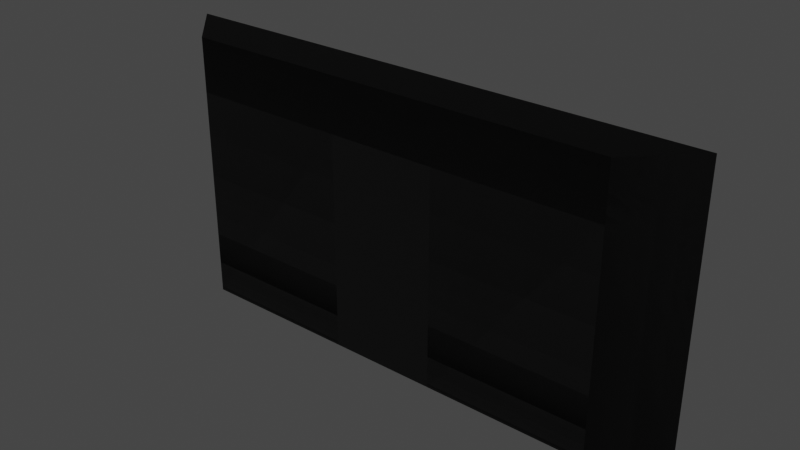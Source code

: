# Source: Room_Walls.blend  (saved by Blender 3.6.11; exported with 4.5.12 LTS)
import bpy
from mathutils import Matrix  # noqa: F401  (used for matrix-valued properties, if any)

bpy.ops.wm.read_factory_settings(use_empty=True)
scene = bpy.context.scene
scene.name = 'Scene'

# ---- materials (node trees are filled in below, after node groups)
mat_wall_face = bpy.data.materials.new('Wall Face')
mat_wall_face.use_transparent_shadow = False
mat_passageway = bpy.data.materials.new('Passageway')
mat_passageway.use_transparent_shadow = False
mat_hidden = bpy.data.materials.new('Hidden')
mat_hidden.use_transparent_shadow = False

# ---- material node trees
mat_wall_face.use_nodes = True; mat_wall_face.node_tree.nodes.clear()
_N = mat_wall_face.node_tree.nodes; _L = mat_wall_face.node_tree.links
n0 = _N.new('ShaderNodeBsdfPrincipled'); n0.name = 'Principled BSDF'; n0.location = (10, 300)
n0.distribution = 'GGX'
n0.subsurface_method = 'RANDOM_WALK_SKIN'
n0.inputs[3].default_value = 1.45
n0.inputs[27].default_value = (0.0, 0.0, 0.0, 1.0)
n0.inputs[28].default_value = 1.0
n1 = _N.new('ShaderNodeOutputMaterial'); n1.name = 'Material Output'; n1.location = (300, 300)
_L.new(n0.outputs[0], n1.inputs[0])
n1.is_active_output = True
mat_passageway.use_nodes = True; mat_passageway.node_tree.nodes.clear()
_N = mat_passageway.node_tree.nodes; _L = mat_passageway.node_tree.links
n0 = _N.new('ShaderNodeBsdfPrincipled'); n0.name = 'Principled BSDF'; n0.location = (10, 300)
n0.distribution = 'GGX'
n0.subsurface_method = 'RANDOM_WALK_SKIN'
n0.inputs[0].default_value = (0.8, 0.0, 0.0, 1.0)
n0.inputs[3].default_value = 1.45
n0.inputs[27].default_value = (0.0, 0.0, 0.0, 1.0)
n0.inputs[28].default_value = 1.0
n1 = _N.new('ShaderNodeOutputMaterial'); n1.name = 'Material Output'; n1.location = (300, 300)
_L.new(n0.outputs[0], n1.inputs[0])
n1.is_active_output = True
mat_hidden.use_nodes = True; mat_hidden.node_tree.nodes.clear()
_N = mat_hidden.node_tree.nodes; _L = mat_hidden.node_tree.links
n0 = _N.new('ShaderNodeBsdfPrincipled'); n0.name = 'Principled BSDF'; n0.location = (10, 300)
n0.distribution = 'GGX'
n0.subsurface_method = 'RANDOM_WALK_SKIN'
n0.inputs[0].default_value = (0.0, 0.0, 0.0, 1.0)
n0.inputs[3].default_value = 1.45
n0.inputs[27].default_value = (0.0, 0.0, 0.0, 1.0)
n0.inputs[28].default_value = 1.0
n1 = _N.new('ShaderNodeOutputMaterial'); n1.name = 'Material Output'; n1.location = (300, 300)
_L.new(n0.outputs[0], n1.inputs[0])
n1.is_active_output = True

# ---- world
world_world = bpy.data.worlds.new('World'); scene.world = world_world
world_world.use_nodes = True; world_world.node_tree.nodes.clear()
_N = world_world.node_tree.nodes; _L = world_world.node_tree.links
n0 = _N.new('ShaderNodeOutputWorld'); n0.name = 'World Output'; n0.location = (300, 300)
n1 = _N.new('ShaderNodeBackground'); n1.name = 'Background'; n1.location = (10, 300)
n1.inputs[0].default_value = (0.05088, 0.05088, 0.05088, 1.0)
_L.new(n1.outputs[0], n0.inputs[0])
n0.is_active_output = True
world_world.color = (0.05088, 0.05088, 0.05088)
world_world.use_sun_shadow = False
world_world.sun_shadow_jitter_overblur = 0.0

# ---- meshes
me_wall_with_passage_way = bpy.data.meshes.new('Wall with Passage Way')
me_wall_with_passage_way.from_pydata([(-2.0, 2.866e-15, -4.371e-08), (2.0, 2.866e-15, -4.371e-08), (-2.0, 2.5, -6.557e-08), (2.0, 2.5, -6.557e-08), (-0.5, 2.866e-15, -4.371e-08), (0.5, 2.866e-15, -4.371e-08), (0.5, 2.5, -6.557e-08), (-0.5, 2.5, -6.557e-08), (-2.0, 2.0, -8.742e-08), (2.0, 2.0, -8.742e-08), (-0.5, 2.0, -8.742e-08), (0.5, 2.0, -8.742e-08), (-0.5, -4.371e-08, -0.5), (0.5, -4.371e-08, -0.5), (-0.5, 2.0, -0.5), (0.5, 2.0, -0.5), (-2.0, 2.5, -0.5), (2.0, 2.5, -0.5), (0.5, 2.5, -0.5), (-0.5, 2.5, -0.5), (2.5, 2.5, -0.5), (-2.5, 2.5, -0.5), (2.5, 0.0, -0.5), (-2.5, 0.0, -0.5), (2.5, 2.0, -0.5), (-2.5, 2.0, -0.5), (-2.0, -1.093e-08, -0.5), (2.0, -1.093e-08, -0.5)], [], [(11, 9, 3, 6), (8, 10, 7, 2), (10, 11, 6, 7), (5, 4, 12, 13), (0, 4, 10, 8), (5, 1, 9, 11), (11, 10, 14, 15), (10, 4, 12, 14), (5, 11, 15, 13), (7, 6, 18, 19), (6, 3, 17, 18), (2, 7, 19, 16), (3, 20, 17), (21, 2, 16), (9, 1, 22, 24), (0, 8, 25, 23), (14, 19, 18, 15), (24, 20, 3, 9), (25, 8, 2, 21), (19, 14, 25, 21, 16), (18, 17, 20, 24, 15), (13, 15, 24, 22, 27), (12, 26, 23, 25, 14)])
me_wall_with_passage_way.polygons.foreach_set('material_index', [2, 2, 2, 1, 2, 2, 1, 1, 1, 2, 2, 2, 2, 2, 2, 2, 0, 2, 2, 0, 0, 0, 0])
_uv = me_wall_with_passage_way.uv_layers.new(name='UVMap')
_uv.uv.foreach_set('vector', [1.25, 1.0, 2.0, 1.0, 2.0, 1.25, 1.25, 1.25, 0.0, 1.0, 0.75, 1.0, 0.75, 1.25, 0.0, 1.25, 0.75, 1.0, 1.25, 1.0, 1.25, 1.25, 0.75, 1.25, 0.75, 0.5, 0.75, -2.981e-09, 1.0, -1.391e-08, 1.0, 0.5, 0.0, 0.0, 0.75, 0.0, 0.75, 1.0, 0.0, 1.0, 1.25, 0.0, 2.0, 0.0, 2.0, 1.0, 1.25, 1.0, 0.5, 0.5, 0.5, 7.947e-09, 0.75, -2.981e-09, 0.75, 0.5, 5.762e-08, 1.0, -7.947e-09, 2.98e-08, 0.25, -2.981e-09, 0.25, 1.0, 0.5, 2.98e-08, 0.5, 1.0, 0.25, 1.0, 0.25, -2.981e-09, 1.2, 0.375, 1.8, 0.375, 1.8, 0.075, 1.2, 0.075, 1.8, 0.375, 2.7, 0.375, 2.7, 0.075, 1.8, 0.075, 0.3, 0.375, 1.2, 0.375, 1.2, 0.075, 0.3, 0.075, 2.7, 0.375, 3.0, 0.075, 2.7, 0.075, 0.0, 0.075, 0.3, 0.375, 0.3, 0.075, 2.7, 1.575, 2.7, 0.375, 3.0, 0.375, 3.0, 1.575, 0.3, 0.375, 0.3, 1.575, 0.0, 1.575, 0.0, 0.375, 1.2, 1.575, 1.2, 1.875, 1.8, 1.875, 1.8, 1.575, 3.0, 1.575, 3.0, 1.875, 2.7, 1.875, 2.7, 1.575, 0.0, 1.575, 0.3, 1.575, 0.3, 1.875, 0.0, 1.875, 1.2, 1.875, 1.2, 1.575, 0.0, 1.575, 0.0, 1.875, 0.3, 1.875, 1.8, 1.875, 2.7, 1.875, 3.0, 1.875, 3.0, 1.575, 1.8, 1.575, 1.8, 0.375, 1.8, 1.575, 3.0, 1.575, 3.0, 0.375, 2.7, 0.375, 1.2, 0.375, 0.3, 0.375, 0.0, 0.375, 0.0, 1.575, 1.2, 1.575])
me_wall_with_passage_way.materials.append(mat_wall_face)
me_wall_with_passage_way.materials.append(mat_passageway)
me_wall_with_passage_way.materials.append(mat_hidden)
me_wall_with_passage_way.update()
me_full_wall = bpy.data.meshes.new('Full Wall')
me_full_wall.from_pydata([(-2.0, 2.866e-15, -4.371e-08), (2.0, 2.866e-15, -4.371e-08), (-2.0, 2.5, -6.557e-08), (2.0, 2.5, -6.557e-08), (-0.5, 2.866e-15, -4.371e-08), (0.5, 2.866e-15, -4.371e-08), (0.5, 2.5, -6.557e-08), (-0.5, 2.5, -6.557e-08), (-2.0, 2.0, -8.742e-08), (2.0, 2.0, -8.742e-08), (-0.5, 2.0, -8.742e-08), (0.5, 2.0, -8.742e-08), (-2.0, 2.5, -0.5), (2.0, 2.5, -0.5), (0.5, 2.5, -0.5), (-0.5, 2.5, -0.5), (-2.5, 2.5, -0.5), (2.5, 2.5, -0.5), (2.5, 2.0, -0.5), (2.5, 0.0, -0.5), (-2.5, 2.0, -0.5), (-2.5, 0.0, -0.5), (2.0, 2.0, -0.5), (0.5, 2.0, -0.5), (-0.5, 2.0, -0.5), (-2.0, 2.0, -0.5), (2.0, 0.0, -0.5), (0.5, 0.0, -0.5), (-0.5, 0.0, -0.5), (-2.0, 0.0, -0.5)], [], [(11, 9, 3, 6), (8, 10, 7, 2), (10, 11, 6, 7), (0, 4, 10, 8), (5, 1, 9, 11), (10, 4, 5, 11), (7, 6, 14, 15), (6, 3, 13, 14), (2, 7, 15, 12), (3, 17, 13), (16, 2, 12), (18, 17, 3, 9), (19, 18, 9, 1), (8, 2, 16, 20), (0, 8, 20, 21), (12, 25, 20, 16), (20, 25, 29, 21), (25, 12, 15, 24), (24, 15, 14, 23), (23, 14, 13, 22), (22, 13, 17, 18), (29, 25, 24, 28), (28, 24, 23, 27), (27, 23, 22, 26), (26, 22, 18, 19)])
me_full_wall.polygons.foreach_set('material_index', [2, 2, 2, 2, 2, 2, 2, 2, 2, 2, 2, 2, 2, 2, 2, 0, 0, 0, 0, 0, 0, 0, 0, 0, 0])
_uv = me_full_wall.uv_layers.new(name='UVMap')
_uv.uv.foreach_set('vector', [1.25, 1.0, 2.0, 1.0, 2.0, 1.25, 1.25, 1.25, 0.0, 1.0, 0.75, 1.0, 0.75, 1.25, 0.0, 1.25, 0.75, 1.0, 1.25, 1.0, 1.25, 1.25, 0.75, 1.25, 0.0, 0.0, 0.75, 0.0, 0.75, 1.0, 0.0, 1.0, 1.25, 0.0, 2.0, 0.0, 2.0, 1.0, 1.25, 1.0, 0.75, 1.0, 0.75, 0.0, 1.25, 0.0, 1.25, 1.0, 0.8, 0.25, 1.2, 0.25, 1.2, 0.05, 0.8, 0.05, 1.2, 0.25, 1.8, 0.25, 1.8, 0.05, 1.2, 0.05, 0.2, 0.25, 0.8, 0.25, 0.8, 0.05, 0.2, 0.05, 1.8, 0.25, 2.0, 0.05, 1.8, 0.05, 0.0, 0.05, 0.2, 0.25, 0.2, 0.05, 3.0, 1.2, 3.0, 1.5, 2.7, 1.5, 2.7, 1.2, 3.0, 0.0, 3.0, 1.2, 2.7, 1.2, 2.7, 0.0, 0.3, 1.2, 0.3, 1.5, 0.0, 1.5, 0.0, 1.2, 0.3, 0.0, 0.3, 1.2, 0.0, 1.2, 0.0, 0.0, 0.3, 1.5, 0.3, 1.2, 0.0, 1.2, 0.0, 1.5, 0.0, 1.2, 0.3, 1.2, 0.3, 0.0, 0.0, 0.0, 0.3, 1.2, 0.3, 1.5, 1.2, 1.5, 1.2, 1.2, 1.2, 1.2, 1.2, 1.5, 1.8, 1.5, 1.8, 1.2, 1.8, 1.2, 1.8, 1.5, 2.7, 1.5, 2.7, 1.2, 2.7, 1.2, 2.7, 1.5, 3.0, 1.5, 3.0, 1.2, 0.3, 0.0, 0.3, 1.2, 1.2, 1.2, 1.2, 0.0, 1.2, 0.0, 1.2, 1.2, 1.8, 1.2, 1.8, 0.0, 1.8, 0.0, 1.8, 1.2, 2.7, 1.2, 2.7, 0.0, 2.7, 0.0, 2.7, 1.2, 3.0, 1.2, 3.0, 0.0])
me_full_wall.materials.append(mat_wall_face)
me_full_wall.materials.append(mat_passageway)
me_full_wall.materials.append(mat_hidden)
me_full_wall.update()

# ---- objects
ob_wall_with_passage_way = bpy.data.objects.new('Wall with Passage Way', me_wall_with_passage_way)
ob_full_wall = bpy.data.objects.new('Full Wall', me_full_wall)

# ---- transforms, parenting, visibility, modifiers, constraints
ob_wall_with_passage_way.location = (0.0, 0.0, 0.0)
ob_wall_with_passage_way.rotation_euler = (1.571, -0.0, 0.0)
ob_full_wall.location = (0.0, 0.0, 0.0)
ob_full_wall.rotation_euler = (1.571, -0.0, 0.0)

# ---- collection membership
scene.collection.objects.link(ob_wall_with_passage_way)
scene.collection.objects.link(ob_full_wall)

# ---- scene / render settings (as saved in the file)
scene.frame_start = 1; scene.frame_end = 250; scene.frame_set(1)
scene.render.engine = 'BLENDER_EEVEE_NEXT'
scene.cycles.sampling_pattern = 'TABULATED_SOBOL'
scene.view_settings.view_transform = 'Filmic'
bpy.context.view_layer.update()

# ---- added for rendering (the .blend has no active camera and no usable light): camera, sun
cam_auto = bpy.data.cameras.new('AutoCamera')
cam_auto.lens = 50.0
cam_auto.sensor_width = 36.0
cam_auto.clip_end = 1000.0
ob_auto_camera = bpy.data.objects.new('AutoCamera', cam_auto)
scene.collection.objects.link(ob_auto_camera)
ob_auto_camera.location = (5.19281, -5.98137, 5.40425)
ob_auto_camera.rotation_euler = (1.09748, -7.21219e-08, 0.694738)
scene.camera = ob_auto_camera
light_auto_sun = bpy.data.lights.new('AutoSun', 'SUN')
light_auto_sun.energy = 3.0
light_auto_sun.angle = 0.0523599
ob_auto_sun = bpy.data.objects.new('AutoSun', light_auto_sun)
scene.collection.objects.link(ob_auto_sun)
ob_auto_sun.rotation_euler = (0.872665, 0.174533, 0.523599)
bpy.context.view_layer.update()
